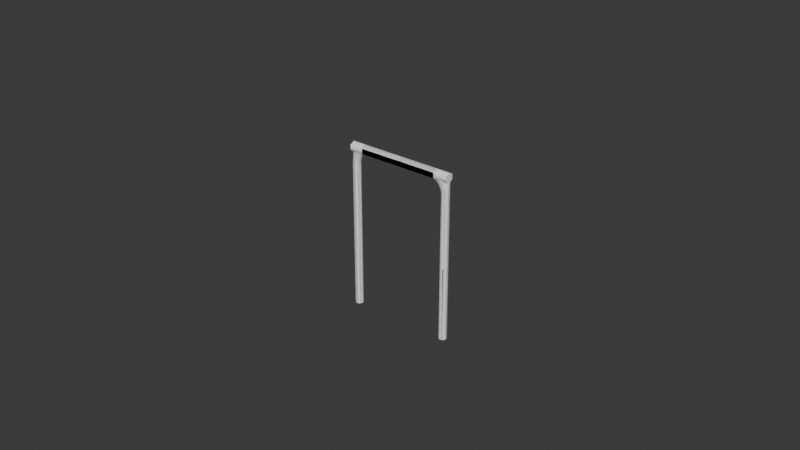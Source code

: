 # Source: main.blend  (saved by Blender 4.0.36; exported with 4.5.12 LTS)
import bpy
from mathutils import Matrix  # noqa: F401  (used for matrix-valued properties, if any)

bpy.ops.wm.read_factory_settings(use_empty=True)
scene = bpy.context.scene
scene.name = 'Scene'

# ---- collections
col_m = bpy.data.collections.new('m'); scene.collection.children.link(col_m)
col_e = bpy.data.collections.new('e'); scene.collection.children.link(col_e)
col_c = bpy.data.collections.new('c'); scene.collection.children.link(col_c)
col_c.hide_render = True
col_oe = bpy.data.collections.new('oe'); scene.collection.children.link(col_oe)

# ---- materials (node trees are filled in below, after node groups)
mat_g = bpy.data.materials.new('g')
mat_g.use_transparent_shadow = False
mat_g_001 = bpy.data.materials.new('g.001')
mat_g_001.use_transparent_shadow = False
mat_g_003 = bpy.data.materials.new('g.003')
mat_g_003.use_transparent_shadow = False
mat_g_004 = bpy.data.materials.new('g.004')
mat_g_004.use_transparent_shadow = False

# ---- material node trees
mat_g.use_nodes = True; mat_g.node_tree.nodes.clear()
_N = mat_g.node_tree.nodes; _L = mat_g.node_tree.links
n0 = _N.new('ShaderNodeBsdfPrincipled'); n0.name = '原理化BSDF'; n0.location = (10, 300)
n0.inputs[0].default_value = (1.0, 1.0, 1.0, 1.0)
n0.inputs[3].default_value = 1.45
n1 = _N.new('ShaderNodeOutputMaterial'); n1.name = '材质输出'; n1.location = (300, 300)
_L.new(n0.outputs[0], n1.inputs[0])
n1.is_active_output = True
mat_g_001.use_nodes = True; mat_g_001.node_tree.nodes.clear()
_N = mat_g_001.node_tree.nodes; _L = mat_g_001.node_tree.links
n0 = _N.new('ShaderNodeBsdfPrincipled'); n0.name = '原理化BSDF'; n0.location = (10, 300)
n0.inputs[0].default_value = (1.0, 1.0, 1.0, 1.0)
n0.inputs[3].default_value = 1.45
n1 = _N.new('ShaderNodeOutputMaterial'); n1.name = '材质输出'; n1.location = (300, 300)
_L.new(n0.outputs[0], n1.inputs[0])
n1.is_active_output = True
mat_g_003.use_nodes = True; mat_g_003.node_tree.nodes.clear()
_N = mat_g_003.node_tree.nodes; _L = mat_g_003.node_tree.links
n0 = _N.new('ShaderNodeBsdfPrincipled'); n0.name = '原理化BSDF'; n0.location = (10, 300)
n0.inputs[0].default_value = (1.0, 1.0, 1.0, 1.0)
n0.inputs[3].default_value = 1.45
n1 = _N.new('ShaderNodeOutputMaterial'); n1.name = '材质输出'; n1.location = (300, 300)
_L.new(n0.outputs[0], n1.inputs[0])
n1.is_active_output = True
mat_g_004.use_nodes = True; mat_g_004.node_tree.nodes.clear()
_N = mat_g_004.node_tree.nodes; _L = mat_g_004.node_tree.links
n0 = _N.new('ShaderNodeBsdfPrincipled'); n0.name = '原理化BSDF'; n0.location = (10, 300)
n0.inputs[0].default_value = (1.0, 1.0, 1.0, 1.0)
n0.inputs[3].default_value = 1.45
n1 = _N.new('ShaderNodeOutputMaterial'); n1.name = '材质输出'; n1.location = (300, 300)
_L.new(n0.outputs[0], n1.inputs[0])
n1.is_active_output = True

# ---- world
world_world = bpy.data.worlds.new('World'); scene.world = world_world
world_world.use_nodes = True; world_world.node_tree.nodes.clear()
_N = world_world.node_tree.nodes; _L = world_world.node_tree.links
n0 = _N.new('ShaderNodeOutputWorld'); n0.name = 'World Output'; n0.location = (300, 300)
n1 = _N.new('ShaderNodeBackground'); n1.name = 'Background'; n1.location = (10, 300)
n1.inputs[0].default_value = (0.05088, 0.05088, 0.05088, 1.0)
_L.new(n1.outputs[0], n0.inputs[0])
n0.is_active_output = True
world_world.color = (0.05088, 0.05088, 0.05088)
world_world.use_sun_shadow = False
world_world.sun_shadow_jitter_overblur = 0.0

# ---- curves / text
cu_001 = bpy.data.curves.new('贝塞尔曲线.001', 'CURVE')
cu_001.dimensions = '3D'
_sp = cu_001.splines.new('BEZIER'); _sp.bezier_points.add(1)
_sp.bezier_points.foreach_set('co', [-1.1, 0.0, 1.004e-07, 0.5, 0.0, 0.0])
_sp.bezier_points.foreach_set('handle_left', [-1.6, 0.0, 1.004e-07, 0.0, 0.0, 0.0])
_sp.bezier_points.foreach_set('handle_right', [-0.6, 0.0, 1.004e-07, 1.0, 0.0, 0.0])
for _p, _l, _r in zip(_sp.bezier_points, ['ALIGNED', 'ALIGNED'], ['ALIGNED', 'ALIGNED']): _p.handle_left_type = _l; _p.handle_right_type = _r
_sp.order_u = 0
_sp.order_v = 0
_sp.resolution_u = 1
cu_001.materials.append(mat_g)
cu_001.use_path = True
cu_001.bevel_resolution = 1
cu_001.bevel_depth = 0.04
cu_001.resolution_u = 1
cu_001.fill_mode = 'FULL'
cu_001.use_fill_caps = True
cu_006 = bpy.data.curves.new('贝塞尔曲线.006', 'CURVE')
cu_006.dimensions = '3D'
_sp = cu_006.splines.new('BEZIER'); _sp.bezier_points.add(1)
_sp.bezier_points.foreach_set('co', [-0.5, 0.0, 0.0, 0.5, 0.0, 0.0])
_sp.bezier_points.foreach_set('handle_left', [-1.0, 0.0, 0.0, 0.0, 0.0, 0.0])
_sp.bezier_points.foreach_set('handle_right', [-5.96e-08, 0.0, 0.0, 1.0, 0.0, 0.0])
for _p, _l, _r in zip(_sp.bezier_points, ['ALIGNED', 'ALIGNED'], ['ALIGNED', 'ALIGNED']): _p.handle_left_type = _l; _p.handle_right_type = _r
_sp.order_u = 0
_sp.order_v = 0
_sp.resolution_u = 1
cu_006.materials.append(mat_g)
cu_006.use_path = True
cu_006.bevel_resolution = 1
cu_006.bevel_depth = 0.05
cu_006.resolution_u = 1
cu_006.fill_mode = 'FULL'
cu_006.use_fill_caps = True
cu_014 = bpy.data.curves.new('贝塞尔曲线.014', 'CURVE')
cu_014.dimensions = '3D'
_sp = cu_014.splines.new('BEZIER'); _sp.bezier_points.add(1)
_sp.bezier_points.foreach_set('co', [-1.1, 0.0, 1.004e-07, 0.5, 0.0, 0.0])
_sp.bezier_points.foreach_set('handle_left', [-1.6, 0.0, 1.004e-07, 0.0, 0.0, 0.0])
_sp.bezier_points.foreach_set('handle_right', [-0.6, 0.0, 1.004e-07, 1.0, 0.0, 0.0])
for _p, _l, _r in zip(_sp.bezier_points, ['ALIGNED', 'ALIGNED'], ['ALIGNED', 'ALIGNED']): _p.handle_left_type = _l; _p.handle_right_type = _r
_sp.order_u = 0
_sp.order_v = 0
_sp.resolution_u = 1
cu_014.materials.append(mat_g)
cu_014.use_path = True
cu_014.bevel_resolution = 1
cu_014.bevel_depth = 0.04
cu_014.resolution_u = 1
cu_014.fill_mode = 'FULL'
cu_014.use_fill_caps = True
cu_016 = bpy.data.curves.new('贝塞尔曲线.016', 'CURVE')
cu_016.dimensions = '3D'
_sp = cu_016.splines.new('BEZIER'); _sp.bezier_points.add(1)
_sp.bezier_points.foreach_set('co', [-1.1, 0.0, -1.035, -1.1, 0.0, -0.1])
_sp.bezier_points.foreach_set('handle_left', [-1.1, 0.0, -1.57, -1.1, 0.0, -0.635])
_sp.bezier_points.foreach_set('handle_right', [-1.1, 0.0, -0.5, -1.1, 0.0, -0.05441])
for _p, _l, _r in zip(_sp.bezier_points, ['ALIGNED', 'ALIGNED'], ['ALIGNED', 'ALIGNED']): _p.handle_left_type = _l; _p.handle_right_type = _r
_sp.bezier_points.foreach_set('radius', [1.28, 1.28])
_sp.order_u = 0
_sp.order_v = 0
_sp.resolution_u = 1
cu_016.materials.append(mat_g)
cu_016.use_path = True
cu_016.bevel_resolution = 1
cu_016.bevel_depth = 0.04
cu_016.resolution_u = 1
cu_016.fill_mode = 'FULL'
cu_016.use_fill_caps = True
cu_018 = bpy.data.curves.new('贝塞尔曲线.018', 'CURVE')
cu_018.dimensions = '3D'
_sp = cu_018.splines.new('BEZIER'); _sp.bezier_points.add(1)
_sp.bezier_points.foreach_set('co', [-1.1, 0.0, -0.1, -0.95, 0.0, 8.97e-08])
_sp.bezier_points.foreach_set('handle_left', [-1.1, 0.0, -0.635, -1.015, 0.0, 5.689e-08])
_sp.bezier_points.foreach_set('handle_right', [-1.1, 0.0, -0.05441, -0.45, 0.0, 3.404e-07])
for _p, _l, _r in zip(_sp.bezier_points, ['ALIGNED', 'ALIGNED'], ['ALIGNED', 'ALIGNED']): _p.handle_left_type = _l; _p.handle_right_type = _r
_sp.bezier_points.foreach_set('radius', [1.28, 1.0])
_sp.order_u = 0
_sp.order_v = 0
_sp.resolution_u = 6
cu_018.materials.append(mat_g)
cu_018.use_path = True
cu_018.bevel_resolution = 1
cu_018.bevel_depth = 0.04
cu_018.resolution_u = 6
cu_018.fill_mode = 'FULL'
cu_019 = bpy.data.curves.new('贝塞尔曲线.019', 'CURVE')
cu_019.dimensions = '3D'
_sp = cu_019.splines.new('BEZIER'); _sp.bezier_points.add(1)
_sp.bezier_points.foreach_set('co', [-0.95, 0.0, 8.97e-08, 0.5, 0.0, 0.0])
_sp.bezier_points.foreach_set('handle_left', [-1.015, 0.0, 5.689e-08, 0.0, 0.0, 0.0])
_sp.bezier_points.foreach_set('handle_right', [-0.45, 0.0, 3.404e-07, 1.0, 0.0, 0.0])
for _p, _l, _r in zip(_sp.bezier_points, ['ALIGNED', 'ALIGNED'], ['ALIGNED', 'ALIGNED']): _p.handle_left_type = _l; _p.handle_right_type = _r
_sp.order_u = 0
_sp.order_v = 0
_sp.resolution_u = 1
cu_019.materials.append(mat_g)
cu_019.use_path = True
cu_019.bevel_resolution = 1
cu_019.bevel_depth = 0.04
cu_019.resolution_u = 1
cu_019.fill_mode = 'FULL'
cu_019.use_fill_caps = True
cu_002 = bpy.data.curves.new('贝塞尔曲线.002', 'CURVE')
cu_002.dimensions = '3D'
_sp = cu_002.splines.new('BEZIER'); _sp.bezier_points.add(1)
_sp.bezier_points.foreach_set('co', [-1.1, 0.0, 1.004e-07, 0.5, 0.0, 0.0])
_sp.bezier_points.foreach_set('handle_left', [-1.6, 0.0, 1.004e-07, 0.0, 0.0, 0.0])
_sp.bezier_points.foreach_set('handle_right', [-0.6, 0.0, 1.004e-07, 1.0, 0.0, 0.0])
for _p, _l, _r in zip(_sp.bezier_points, ['ALIGNED', 'ALIGNED'], ['ALIGNED', 'ALIGNED']): _p.handle_left_type = _l; _p.handle_right_type = _r
_sp.order_u = 0
_sp.order_v = 0
_sp.resolution_u = 1
cu_002.materials.append(mat_g_001)
cu_002.use_path = True
cu_002.bevel_resolution = 1
cu_002.bevel_depth = 0.04
cu_002.resolution_u = 1
cu_002.fill_mode = 'FULL'
cu_002.use_fill_caps = True
cu_009 = bpy.data.curves.new('贝塞尔曲线.009', 'CURVE')
cu_009.dimensions = '3D'
_sp = cu_009.splines.new('BEZIER'); _sp.bezier_points.add(1)
_sp.bezier_points.foreach_set('co', [0.48, 0.0, -3.123e-08, 0.5, 0.0, 0.0])
_sp.bezier_points.foreach_set('handle_left', [-0.02, 0.0, -3.123e-08, 0.0, 0.0, 0.0])
_sp.bezier_points.foreach_set('handle_right', [0.98, 0.0, -3.123e-08, 1.0, 0.0, 0.0])
for _p, _l, _r in zip(_sp.bezier_points, ['ALIGNED', 'ALIGNED'], ['ALIGNED', 'ALIGNED']): _p.handle_left_type = _l; _p.handle_right_type = _r
_sp.order_u = 0
_sp.order_v = 0
_sp.resolution_u = 1
cu_009.materials.append(mat_g)
cu_009.use_path = True
cu_009.bevel_resolution = 2
cu_009.bevel_depth = 0.05
cu_009.resolution_u = 1
cu_009.fill_mode = 'FULL'
cu_009.use_fill_caps = True
cu_010 = bpy.data.curves.new('贝塞尔曲线.010', 'CURVE')
cu_010.dimensions = '3D'
_sp = cu_010.splines.new('BEZIER'); _sp.bezier_points.add(1)
_sp.bezier_points.foreach_set('co', [0.48, 0.0, -3.123e-08, 0.5, 0.0, 0.0])
_sp.bezier_points.foreach_set('handle_left', [-0.02, 0.0, -3.123e-08, 0.0, 0.0, 0.0])
_sp.bezier_points.foreach_set('handle_right', [0.98, 0.0, -3.123e-08, 1.0, 0.0, 0.0])
for _p, _l, _r in zip(_sp.bezier_points, ['ALIGNED', 'ALIGNED'], ['ALIGNED', 'ALIGNED']): _p.handle_left_type = _l; _p.handle_right_type = _r
_sp.order_u = 0
_sp.order_v = 0
_sp.resolution_u = 1
cu_010.materials.append(mat_g)
cu_010.use_path = True
cu_010.bevel_resolution = 2
cu_010.bevel_depth = 0.05
cu_010.resolution_u = 1
cu_010.fill_mode = 'FULL'
cu_010.use_fill_caps = True
cu_012 = bpy.data.curves.new('贝塞尔曲线.012', 'CURVE')
cu_012.dimensions = '3D'
_sp = cu_012.splines.new('BEZIER'); _sp.bezier_points.add(1)
_sp.bezier_points.foreach_set('co', [-0.5, 0.0, 0.0, 0.5, 0.0, 0.0])
_sp.bezier_points.foreach_set('handle_left', [-1.0, 0.0, 0.0, 0.0, 0.0, 0.0])
_sp.bezier_points.foreach_set('handle_right', [-5.96e-08, 0.0, 0.0, 1.0, 0.0, 0.0])
for _p, _l, _r in zip(_sp.bezier_points, ['ALIGNED', 'ALIGNED'], ['ALIGNED', 'ALIGNED']): _p.handle_left_type = _l; _p.handle_right_type = _r
_sp.order_u = 0
_sp.order_v = 0
_sp.resolution_u = 1
cu_012.materials.append(mat_g)
cu_012.use_path = True
cu_012.bevel_resolution = 1
cu_012.bevel_depth = 0.02
cu_012.resolution_u = 1
cu_012.fill_mode = 'FULL'
cu_012.use_fill_caps = True
cu_013 = bpy.data.curves.new('贝塞尔曲线.013', 'CURVE')
cu_013.dimensions = '3D'
_sp = cu_013.splines.new('BEZIER'); _sp.bezier_points.add(1)
_sp.bezier_points.foreach_set('co', [-0.5, 0.0, 0.0, 0.5, 0.0, 0.0])
_sp.bezier_points.foreach_set('handle_left', [-1.0, 0.0, 0.0, 0.0, 0.0, 0.0])
_sp.bezier_points.foreach_set('handle_right', [-5.96e-08, 0.0, 0.0, 1.0, 0.0, 0.0])
for _p, _l, _r in zip(_sp.bezier_points, ['ALIGNED', 'ALIGNED'], ['ALIGNED', 'ALIGNED']): _p.handle_left_type = _l; _p.handle_right_type = _r
_sp.order_u = 0
_sp.order_v = 0
_sp.resolution_u = 1
cu_013.materials.append(mat_g)
cu_013.use_path = True
cu_013.bevel_resolution = 1
cu_013.bevel_depth = 0.02
cu_013.resolution_u = 1
cu_013.fill_mode = 'FULL'
cu_013.use_fill_caps = True
cu_015 = bpy.data.curves.new('贝塞尔曲线.015', 'CURVE')
cu_015.dimensions = '3D'
_sp = cu_015.splines.new('BEZIER'); _sp.bezier_points.add(1)
_sp.bezier_points.foreach_set('co', [-0.5, 0.0, 0.0, 0.5, 0.0, 0.0])
_sp.bezier_points.foreach_set('handle_left', [-1.0, 0.0, 0.0, 0.0, 0.0, 0.0])
_sp.bezier_points.foreach_set('handle_right', [-5.96e-08, 0.0, 0.0, 1.0, 0.0, 0.0])
for _p, _l, _r in zip(_sp.bezier_points, ['ALIGNED', 'ALIGNED'], ['ALIGNED', 'ALIGNED']): _p.handle_left_type = _l; _p.handle_right_type = _r
_sp.order_u = 0
_sp.order_v = 0
_sp.resolution_u = 1
cu_015.materials.append(mat_g)
cu_015.use_path = True
cu_015.bevel_resolution = 1
cu_015.bevel_depth = 0.03
cu_015.resolution_u = 1
cu_015.fill_mode = 'FULL'
cu_015.use_fill_caps = True
cu_017 = bpy.data.curves.new('贝塞尔曲线.017', 'CURVE')
cu_017.dimensions = '3D'
_sp = cu_017.splines.new('BEZIER'); _sp.bezier_points.add(1)
_sp.bezier_points.foreach_set('co', [-0.5, 0.0, 0.0, 0.5, 0.0, 0.0])
_sp.bezier_points.foreach_set('handle_left', [-1.0, 0.0, 0.0, 0.0, 0.0, 0.0])
_sp.bezier_points.foreach_set('handle_right', [-5.96e-08, 0.0, 0.0, 1.0, 0.0, 0.0])
for _p, _l, _r in zip(_sp.bezier_points, ['ALIGNED', 'ALIGNED'], ['ALIGNED', 'ALIGNED']): _p.handle_left_type = _l; _p.handle_right_type = _r
_sp.order_u = 0
_sp.order_v = 0
_sp.resolution_u = 1
cu_017.materials.append(mat_g)
cu_017.use_path = True
cu_017.bevel_resolution = 1
cu_017.bevel_depth = 0.03
cu_017.resolution_u = 1
cu_017.fill_mode = 'FULL'
cu_017.use_fill_caps = True
cu_005 = bpy.data.curves.new('贝塞尔曲线.005', 'CURVE')
cu_005.dimensions = '3D'
_sp = cu_005.splines.new('BEZIER'); _sp.bezier_points.add(1)
_sp.bezier_points.foreach_set('co', [-1.1, 0.0, -0.9, -1.1, 0.0, -0.1])
_sp.bezier_points.foreach_set('handle_left', [-1.1, 0.0, -1.435, -1.1, 0.0, -0.635])
_sp.bezier_points.foreach_set('handle_right', [-1.1, 0.0, -0.365, -1.1, 0.0, -0.05441])
for _p, _l, _r in zip(_sp.bezier_points, ['ALIGNED', 'ALIGNED'], ['ALIGNED', 'ALIGNED']): _p.handle_left_type = _l; _p.handle_right_type = _r
_sp.bezier_points.foreach_set('radius', [1.28, 1.28])
_sp.order_u = 0
_sp.order_v = 0
_sp.resolution_u = 1
cu_005.materials.append(mat_g_003)
cu_005.use_path = True
cu_005.bevel_resolution = 1
cu_005.bevel_depth = 0.04
cu_005.resolution_u = 1
cu_005.fill_mode = 'FULL'
cu_005.use_fill_caps = True
cu_004 = bpy.data.curves.new('贝塞尔曲线.004', 'CURVE')
cu_004.dimensions = '3D'
_sp = cu_004.splines.new('BEZIER'); _sp.bezier_points.add(1)
_sp.bezier_points.foreach_set('co', [-1.1, 0.0, -0.1, -0.95, 0.0, 8.97e-08])
_sp.bezier_points.foreach_set('handle_left', [-1.1, 0.0, -0.635, -1.015, 0.0, 5.689e-08])
_sp.bezier_points.foreach_set('handle_right', [-1.1, 0.0, -0.05441, -0.45, 0.0, 3.404e-07])
for _p, _l, _r in zip(_sp.bezier_points, ['ALIGNED', 'ALIGNED'], ['ALIGNED', 'ALIGNED']): _p.handle_left_type = _l; _p.handle_right_type = _r
_sp.bezier_points.foreach_set('radius', [1.28, 1.0])
_sp.order_u = 0
_sp.order_v = 0
_sp.resolution_u = 6
cu_004.materials.append(mat_g_003)
cu_004.use_path = True
cu_004.bevel_resolution = 1
cu_004.bevel_depth = 0.04
cu_004.resolution_u = 6
cu_004.fill_mode = 'FULL'
cu_003 = bpy.data.curves.new('贝塞尔曲线.003', 'CURVE')
cu_003.dimensions = '3D'
_sp = cu_003.splines.new('BEZIER'); _sp.bezier_points.add(1)
_sp.bezier_points.foreach_set('co', [-0.95, 0.0, 8.97e-08, 0.5, 0.0, 0.0])
_sp.bezier_points.foreach_set('handle_left', [-1.015, 0.0, 5.689e-08, 0.0, 0.0, 0.0])
_sp.bezier_points.foreach_set('handle_right', [-0.45, 0.0, 3.404e-07, 1.0, 0.0, 0.0])
for _p, _l, _r in zip(_sp.bezier_points, ['ALIGNED', 'ALIGNED'], ['ALIGNED', 'ALIGNED']): _p.handle_left_type = _l; _p.handle_right_type = _r
_sp.order_u = 0
_sp.order_v = 0
_sp.resolution_u = 1
cu_003.materials.append(mat_g_003)
cu_003.use_path = True
cu_003.bevel_resolution = 1
cu_003.bevel_depth = 0.04
cu_003.resolution_u = 1
cu_003.fill_mode = 'FULL'
cu_003.use_fill_caps = True
cu_008 = bpy.data.curves.new('贝塞尔曲线.008', 'CURVE')
cu_008.dimensions = '3D'
_sp = cu_008.splines.new('BEZIER'); _sp.bezier_points.add(1)
_sp.bezier_points.foreach_set('co', [-1.1, 0.0, -0.1, -0.95, 0.0, 8.97e-08])
_sp.bezier_points.foreach_set('handle_left', [-1.1, 0.0, -0.635, -1.015, 0.0, 5.689e-08])
_sp.bezier_points.foreach_set('handle_right', [-1.1, 0.0, -0.05441, -0.45, 0.0, 3.404e-07])
for _p, _l, _r in zip(_sp.bezier_points, ['ALIGNED', 'ALIGNED'], ['ALIGNED', 'ALIGNED']): _p.handle_left_type = _l; _p.handle_right_type = _r
_sp.bezier_points.foreach_set('radius', [1.28, 1.0])
_sp.order_u = 0
_sp.order_v = 0
_sp.resolution_u = 6
cu_008.materials.append(mat_g_004)
cu_008.use_path = True
cu_008.bevel_resolution = 1
cu_008.bevel_depth = 0.04
cu_008.resolution_u = 6
cu_008.fill_mode = 'FULL'
cu_011 = bpy.data.curves.new('贝塞尔曲线.011', 'CURVE')
cu_011.dimensions = '3D'
_sp = cu_011.splines.new('BEZIER'); _sp.bezier_points.add(1)
_sp.bezier_points.foreach_set('co', [-0.95, 0.0, 8.97e-08, 0.5, 0.0, 0.0])
_sp.bezier_points.foreach_set('handle_left', [-1.015, 0.0, 5.689e-08, 0.0, 0.0, 0.0])
_sp.bezier_points.foreach_set('handle_right', [-0.45, 0.0, 3.404e-07, 1.0, 0.0, 0.0])
for _p, _l, _r in zip(_sp.bezier_points, ['ALIGNED', 'ALIGNED'], ['ALIGNED', 'ALIGNED']): _p.handle_left_type = _l; _p.handle_right_type = _r
_sp.order_u = 0
_sp.order_v = 0
_sp.resolution_u = 1
cu_011.materials.append(mat_g_004)
cu_011.use_path = True
cu_011.bevel_resolution = 1
cu_011.bevel_depth = 0.04
cu_011.resolution_u = 1
cu_011.fill_mode = 'FULL'
cu_011.use_fill_caps = True

# ---- objects
ob_001 = bpy.data.objects.new('贝塞尔曲线.001', cu_001)
ob_015 = bpy.data.objects.new('贝塞尔曲线.015', cu_006)
ob_032 = bpy.data.objects.new('贝塞尔曲线.032', cu_014)
ob_034 = bpy.data.objects.new('贝塞尔曲线.034', cu_016)
ob_020 = bpy.data.objects.new('贝塞尔曲线.020', cu_018)
ob_036 = bpy.data.objects.new('贝塞尔曲线.036', cu_019)
ob_002 = bpy.data.objects.new('贝塞尔曲线.002', cu_002)
ob_018 = bpy.data.objects.new('贝塞尔曲线.018', cu_009)
ob_019 = bpy.data.objects.new('贝塞尔曲线.019', cu_010)
ob_021 = bpy.data.objects.new('贝塞尔曲线.021', cu_012)
ob_022 = bpy.data.objects.new('贝塞尔曲线.022', cu_012)
ob_023 = bpy.data.objects.new('贝塞尔曲线.023', cu_012)
ob_024 = bpy.data.objects.new('贝塞尔曲线.024', cu_012)
ob_025 = bpy.data.objects.new('贝塞尔曲线.025', cu_012)
ob_026 = bpy.data.objects.new('贝塞尔曲线.026', cu_013)
ob_027 = bpy.data.objects.new('贝塞尔曲线.027', cu_013)
ob_028 = bpy.data.objects.new('贝塞尔曲线.028', cu_013)
ob_029 = bpy.data.objects.new('贝塞尔曲线.029', cu_013)
ob_030 = bpy.data.objects.new('贝塞尔曲线.030', cu_013)
ob_031 = bpy.data.objects.new('贝塞尔曲线.031', cu_013)
ob_033 = bpy.data.objects.new('贝塞尔曲线.033', cu_015)
ob_035 = bpy.data.objects.new('贝塞尔曲线.035', cu_017)
ob_004 = bpy.data.objects.new('贝塞尔曲线.004', cu_005)
ob_005 = bpy.data.objects.new('贝塞尔曲线.005', cu_004)
ob_003 = bpy.data.objects.new('贝塞尔曲线.003', cu_003)
ob_006 = bpy.data.objects.new('贝塞尔曲线.006', cu_008)
ob_007 = bpy.data.objects.new('贝塞尔曲线.007', cu_011)

# ---- transforms, parenting, visibility, modifiers, constraints
ob_001.location = (0.5, 0.0, 0.5)
ob_001.rotation_euler = (-0.0, 1.571, 0.0)
ob_015.location = (0.0, 0.0, 1.6)
ob_015.rotation_euler = (0.5236, -0.0, 0.0)
ob_015.scale = (1.07, 1.0, 1.0)
ob_032.location = (-0.5, 0.0, 0.5)
ob_032.rotation_euler = (-0.0, 1.571, 0.0)
ob_034.location = (0.5, 0.0, 0.5)
ob_034.rotation_euler = (-0.0, 1.571, 0.0)
ob_020.location = (0.5, 0.0, 0.5)
ob_020.rotation_euler = (-0.0, 1.571, 0.0)
ob_036.location = (0.5, 0.0, 0.5)
ob_036.rotation_euler = (-0.5236, 1.571, 0.0)
ob_002.location = (-0.5, 0.0, 0.5)
ob_002.rotation_euler = (-0.0, 1.571, 0.0)
ob_018.location = (-0.5, 0.0, 0.5)
ob_018.rotation_euler = (-0.0, -1.571, 0.0)
ob_018.scale = (-1.0, 1.0, 1.0)
ob_019.location = (0.5, 0.0, 0.5)
ob_019.rotation_euler = (-0.0, 1.571, 0.0)
ob_021.location = (-0.08, 0.0, 0.75)
ob_021.rotation_euler = (-0.0, -1.571, 0.0)
ob_021.scale = (-1.1, 1.0, 1.0)
ob_022.location = (-0.16, 0.0, 0.75)
ob_022.rotation_euler = (-0.0, -1.571, 0.0)
ob_022.scale = (-1.1, 1.0, 1.0)
ob_023.location = (-0.24, 0.0, 0.75)
ob_023.rotation_euler = (-0.0, -1.571, 0.0)
ob_023.scale = (-1.1, 1.0, 1.0)
ob_024.location = (-0.32, 0.0, 0.75)
ob_024.rotation_euler = (-0.0, -1.571, 0.0)
ob_024.scale = (-1.1, 1.0, 1.0)
ob_025.location = (-0.4, 0.0, 0.75)
ob_025.rotation_euler = (-0.0, -1.571, 0.0)
ob_025.scale = (-1.1, 1.0, 1.0)
ob_026.location = (0.4, 0.0, 0.75)
ob_026.rotation_euler = (-0.0, 1.571, 0.0)
ob_026.scale = (1.1, 1.0, 1.0)
ob_027.location = (0.32, 0.0, 0.75)
ob_027.rotation_euler = (-0.0, 1.571, 0.0)
ob_027.scale = (1.1, 1.0, 1.0)
ob_028.location = (0.24, 0.0, 0.75)
ob_028.rotation_euler = (-0.0, 1.571, 0.0)
ob_028.scale = (1.1, 1.0, 1.0)
ob_029.location = (0.16, 0.0, 0.75)
ob_029.rotation_euler = (-0.0, 1.571, 0.0)
ob_029.scale = (1.1, 1.0, 1.0)
ob_030.location = (0.08, 0.0, 0.75)
ob_030.rotation_euler = (-0.0, 1.571, 0.0)
ob_030.scale = (1.1, 1.0, 1.0)
ob_031.location = (0.0, 0.0, 0.75)
ob_031.rotation_euler = (-0.0, 1.571, 0.0)
ob_031.scale = (1.1, 1.0, 1.0)
ob_033.location = (0.0, 0.0, 1.3)
ob_035.location = (0.0, 0.0, 0.2)
ob_004.location = (0.5, 0.0, 0.5)
ob_004.rotation_euler = (-0.0, 1.571, 0.0)
ob_005.location = (0.5, 0.0, 0.5)
ob_005.rotation_euler = (-0.0, 1.571, 0.0)
ob_003.location = (0.5, 0.0, 0.5)
ob_003.rotation_euler = (-0.5236, 1.571, 0.0)
ob_006.location = (-0.5, 0.0, 0.5)
ob_006.rotation_euler = (-0.0, -1.571, 0.0)
ob_006.scale = (-1.0, 1.0, 1.0)
ob_007.location = (-0.5, 0.0, 0.5)
ob_007.rotation_euler = (-0.5236, -1.571, 0.0)
ob_007.scale = (-1.0, 1.0, 1.0)

# ---- collection membership
col_m.objects.link(ob_001)
col_m.objects.link(ob_015)
col_m.objects.link(ob_032)
col_e.objects.link(ob_034)
col_e.objects.link(ob_020)
col_e.objects.link(ob_036)
col_e.objects.link(ob_002)
col_c.objects.link(ob_018)
col_c.objects.link(ob_019)
col_c.objects.link(ob_021)
col_c.objects.link(ob_022)
col_c.objects.link(ob_023)
col_c.objects.link(ob_024)
col_c.objects.link(ob_025)
col_c.objects.link(ob_026)
col_c.objects.link(ob_027)
col_c.objects.link(ob_028)
col_c.objects.link(ob_029)
col_c.objects.link(ob_030)
col_c.objects.link(ob_031)
col_c.objects.link(ob_033)
col_c.objects.link(ob_035)
col_oe.objects.link(ob_004)
col_oe.objects.link(ob_005)
col_oe.objects.link(ob_003)
col_oe.objects.link(ob_006)
col_oe.objects.link(ob_007)

# ---- scene / render settings (as saved in the file)
scene.frame_start = 1; scene.frame_end = 1000000; scene.frame_set(1)
scene.render.engine = 'BLENDER_EEVEE_NEXT'
scene.cycles.sampling_pattern = 'TABULATED_SOBOL'
bpy.context.view_layer.update()

# ---- added for rendering (the .blend has no active camera and no usable light): camera, sun
cam_auto = bpy.data.cameras.new('AutoCamera')
cam_auto.lens = 50.0
cam_auto.sensor_width = 36.0
cam_auto.clip_end = 1000.0
ob_auto_camera = bpy.data.objects.new('AutoCamera', cam_auto)
scene.collection.objects.link(ob_auto_camera)
ob_auto_camera.location = (5.63717, -6.7646, 5.49275)
ob_auto_camera.rotation_euler = (1.09748, -7.21219e-08, 0.694738)
scene.camera = ob_auto_camera
light_auto_sun = bpy.data.lights.new('AutoSun', 'SUN')
light_auto_sun.energy = 3.0
light_auto_sun.angle = 0.0523599
ob_auto_sun = bpy.data.objects.new('AutoSun', light_auto_sun)
scene.collection.objects.link(ob_auto_sun)
ob_auto_sun.rotation_euler = (0.872665, 0.174533, 0.523599)
bpy.context.view_layer.update()
